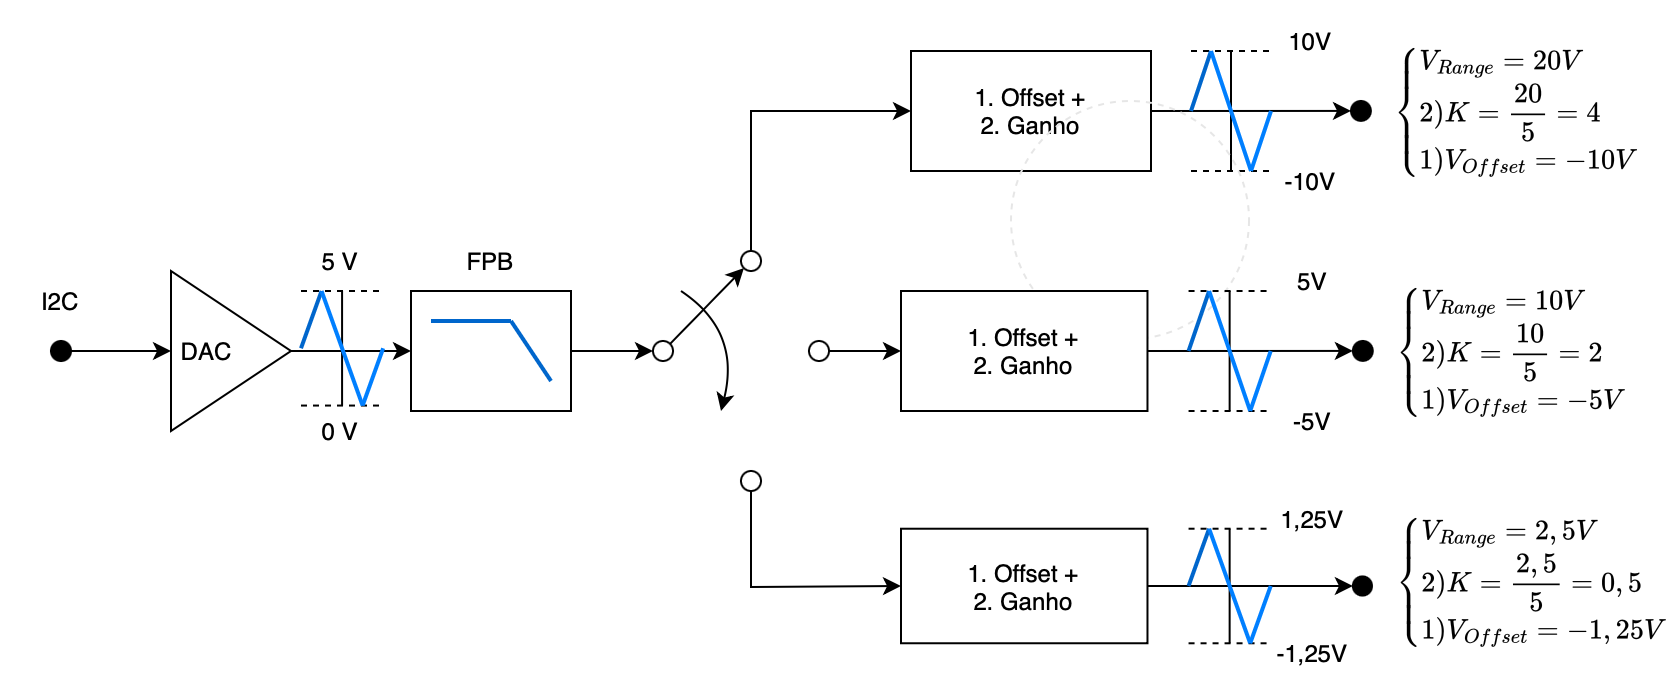

The diagram above was exported from draw.io. Its source (the exported page's mxGraphModel, read from the mxfile embedded in the PNG):
<mxGraphModel dx="1253" dy="951" grid="1" gridSize="10" guides="1" tooltips="1" connect="1" arrows="1" fold="1" page="1" pageScale="1" pageWidth="827" pageHeight="1169" math="1" shadow="0">
  <root>
    <mxCell id="0" />
    <mxCell id="1" parent="0" />
    <mxCell id="OBQF6MHTFIkpIBrQQSMf-105" value="" style="group" vertex="1" connectable="0" parent="1">
      <mxGeometry x="10" y="185" width="830" height="345" as="geometry" />
    </mxCell>
    <mxCell id="OBQF6MHTFIkpIBrQQSMf-1" value="&amp;nbsp;DAC" style="triangle;whiteSpace=wrap;html=1;align=left;" vertex="1" parent="OBQF6MHTFIkpIBrQQSMf-105">
      <mxGeometry x="85" y="135" width="60" height="80" as="geometry" />
    </mxCell>
    <mxCell id="OBQF6MHTFIkpIBrQQSMf-3" value="I2C" style="text;html=1;strokeColor=none;fillColor=none;align=center;verticalAlign=middle;whiteSpace=wrap;rounded=0;" vertex="1" parent="OBQF6MHTFIkpIBrQQSMf-105">
      <mxGeometry y="135" width="60" height="30" as="geometry" />
    </mxCell>
    <mxCell id="OBQF6MHTFIkpIBrQQSMf-4" value="" style="ellipse;whiteSpace=wrap;html=1;aspect=fixed;fillStyle=solid;fillColor=#000000;" vertex="1" parent="OBQF6MHTFIkpIBrQQSMf-105">
      <mxGeometry x="25" y="170" width="10" height="10" as="geometry" />
    </mxCell>
    <mxCell id="OBQF6MHTFIkpIBrQQSMf-6" value="" style="endArrow=classic;html=1;rounded=0;exitX=1;exitY=0.5;exitDx=0;exitDy=0;entryX=0;entryY=0.5;entryDx=0;entryDy=0;" edge="1" parent="OBQF6MHTFIkpIBrQQSMf-105" source="OBQF6MHTFIkpIBrQQSMf-4" target="OBQF6MHTFIkpIBrQQSMf-1">
      <mxGeometry width="50" height="50" relative="1" as="geometry">
        <mxPoint x="225" y="455" as="sourcePoint" />
        <mxPoint x="275" y="405" as="targetPoint" />
      </mxGeometry>
    </mxCell>
    <mxCell id="OBQF6MHTFIkpIBrQQSMf-7" value="" style="rounded=0;whiteSpace=wrap;html=1;" vertex="1" parent="OBQF6MHTFIkpIBrQQSMf-105">
      <mxGeometry x="205" y="145" width="80" height="60" as="geometry" />
    </mxCell>
    <mxCell id="OBQF6MHTFIkpIBrQQSMf-8" value="FPB" style="text;html=1;strokeColor=none;fillColor=none;align=center;verticalAlign=middle;whiteSpace=wrap;rounded=0;" vertex="1" parent="OBQF6MHTFIkpIBrQQSMf-105">
      <mxGeometry x="205" y="115" width="80" height="30" as="geometry" />
    </mxCell>
    <mxCell id="OBQF6MHTFIkpIBrQQSMf-15" value="" style="group" vertex="1" connectable="0" parent="OBQF6MHTFIkpIBrQQSMf-105">
      <mxGeometry x="215" y="160" width="60" height="30" as="geometry" />
    </mxCell>
    <mxCell id="OBQF6MHTFIkpIBrQQSMf-13" value="" style="endArrow=none;html=1;rounded=0;strokeWidth=2;strokeColor=#0066CC;" edge="1" parent="OBQF6MHTFIkpIBrQQSMf-15">
      <mxGeometry width="50" height="50" relative="1" as="geometry">
        <mxPoint x="40" as="sourcePoint" />
        <mxPoint as="targetPoint" />
      </mxGeometry>
    </mxCell>
    <mxCell id="OBQF6MHTFIkpIBrQQSMf-14" value="" style="endArrow=none;html=1;rounded=0;strokeColor=#0066CC;strokeWidth=2;" edge="1" parent="OBQF6MHTFIkpIBrQQSMf-15">
      <mxGeometry width="50" height="50" relative="1" as="geometry">
        <mxPoint x="60" y="30" as="sourcePoint" />
        <mxPoint x="40" as="targetPoint" />
      </mxGeometry>
    </mxCell>
    <mxCell id="OBQF6MHTFIkpIBrQQSMf-16" value="" style="endArrow=classic;html=1;rounded=0;exitX=1;exitY=0.5;exitDx=0;exitDy=0;entryX=0;entryY=0.5;entryDx=0;entryDy=0;" edge="1" parent="OBQF6MHTFIkpIBrQQSMf-105" source="OBQF6MHTFIkpIBrQQSMf-1" target="OBQF6MHTFIkpIBrQQSMf-7">
      <mxGeometry width="50" height="50" relative="1" as="geometry">
        <mxPoint x="225" y="455" as="sourcePoint" />
        <mxPoint x="275" y="405" as="targetPoint" />
      </mxGeometry>
    </mxCell>
    <mxCell id="OBQF6MHTFIkpIBrQQSMf-29" value="" style="ellipse;whiteSpace=wrap;html=1;aspect=fixed;" vertex="1" parent="OBQF6MHTFIkpIBrQQSMf-105">
      <mxGeometry x="326" y="170" width="10" height="10" as="geometry" />
    </mxCell>
    <mxCell id="OBQF6MHTFIkpIBrQQSMf-32" value="" style="endArrow=classic;html=1;rounded=0;exitX=1;exitY=0.5;exitDx=0;exitDy=0;entryX=0;entryY=0.5;entryDx=0;entryDy=0;" edge="1" parent="OBQF6MHTFIkpIBrQQSMf-105" source="OBQF6MHTFIkpIBrQQSMf-7" target="OBQF6MHTFIkpIBrQQSMf-29">
      <mxGeometry width="50" height="50" relative="1" as="geometry">
        <mxPoint x="250" y="135" as="sourcePoint" />
        <mxPoint x="300" y="85" as="targetPoint" />
      </mxGeometry>
    </mxCell>
    <mxCell id="OBQF6MHTFIkpIBrQQSMf-34" value="" style="ellipse;whiteSpace=wrap;html=1;" vertex="1" parent="OBQF6MHTFIkpIBrQQSMf-105">
      <mxGeometry x="370" y="125" width="10" height="10" as="geometry" />
    </mxCell>
    <mxCell id="OBQF6MHTFIkpIBrQQSMf-35" value="" style="ellipse;whiteSpace=wrap;html=1;" vertex="1" parent="OBQF6MHTFIkpIBrQQSMf-105">
      <mxGeometry x="404" y="170" width="10" height="10" as="geometry" />
    </mxCell>
    <mxCell id="OBQF6MHTFIkpIBrQQSMf-36" value="" style="ellipse;whiteSpace=wrap;html=1;" vertex="1" parent="OBQF6MHTFIkpIBrQQSMf-105">
      <mxGeometry x="370" y="235" width="10" height="10" as="geometry" />
    </mxCell>
    <mxCell id="OBQF6MHTFIkpIBrQQSMf-57" value="" style="group" vertex="1" connectable="0" parent="OBQF6MHTFIkpIBrQQSMf-105">
      <mxGeometry x="455" width="370" height="170" as="geometry" />
    </mxCell>
    <mxCell id="OBQF6MHTFIkpIBrQQSMf-37" value="1. Offset +&lt;br&gt;2. Ganho" style="rounded=0;whiteSpace=wrap;html=1;" vertex="1" parent="OBQF6MHTFIkpIBrQQSMf-57">
      <mxGeometry y="25" width="119.99999999999999" height="60" as="geometry" />
    </mxCell>
    <mxCell id="OBQF6MHTFIkpIBrQQSMf-38" value="" style="ellipse;whiteSpace=wrap;html=1;aspect=fixed;fillStyle=solid;fillColor=#000000;" vertex="1" parent="OBQF6MHTFIkpIBrQQSMf-57">
      <mxGeometry x="219.99999999999997" y="50" width="9.91891891891892" height="9.91891891891892" as="geometry" />
    </mxCell>
    <mxCell id="OBQF6MHTFIkpIBrQQSMf-39" value="" style="endArrow=classic;html=1;rounded=0;entryX=0;entryY=0.5;entryDx=0;entryDy=0;exitX=1;exitY=0.5;exitDx=0;exitDy=0;" edge="1" parent="OBQF6MHTFIkpIBrQQSMf-57" source="OBQF6MHTFIkpIBrQQSMf-37" target="OBQF6MHTFIkpIBrQQSMf-38">
      <mxGeometry width="50" height="50" relative="1" as="geometry">
        <mxPoint x="100" y="105" as="sourcePoint" />
        <mxPoint x="150" y="55" as="targetPoint" />
      </mxGeometry>
    </mxCell>
    <mxCell id="OBQF6MHTFIkpIBrQQSMf-40" value="" style="endArrow=none;html=1;rounded=0;" edge="1" parent="OBQF6MHTFIkpIBrQQSMf-57">
      <mxGeometry width="50" height="50" relative="1" as="geometry">
        <mxPoint x="160" y="85" as="sourcePoint" />
        <mxPoint x="160" y="25" as="targetPoint" />
      </mxGeometry>
    </mxCell>
    <mxCell id="OBQF6MHTFIkpIBrQQSMf-41" value="" style="endArrow=none;html=1;rounded=0;dashed=1;" edge="1" parent="OBQF6MHTFIkpIBrQQSMf-57">
      <mxGeometry width="50" height="50" relative="1" as="geometry">
        <mxPoint x="140" y="25" as="sourcePoint" />
        <mxPoint x="180" y="25" as="targetPoint" />
      </mxGeometry>
    </mxCell>
    <mxCell id="OBQF6MHTFIkpIBrQQSMf-42" value="" style="endArrow=none;html=1;rounded=0;dashed=1;" edge="1" parent="OBQF6MHTFIkpIBrQQSMf-57">
      <mxGeometry width="50" height="50" relative="1" as="geometry">
        <mxPoint x="140" y="85" as="sourcePoint" />
        <mxPoint x="180" y="85" as="targetPoint" />
      </mxGeometry>
    </mxCell>
    <mxCell id="OBQF6MHTFIkpIBrQQSMf-43" value="-10V" style="text;html=1;strokeColor=none;fillColor=none;align=center;verticalAlign=middle;whiteSpace=wrap;rounded=0;" vertex="1" parent="OBQF6MHTFIkpIBrQQSMf-57">
      <mxGeometry x="170" y="75" width="59.99999999999999" height="30" as="geometry" />
    </mxCell>
    <mxCell id="OBQF6MHTFIkpIBrQQSMf-44" value="10V" style="text;html=1;strokeColor=none;fillColor=none;align=center;verticalAlign=middle;whiteSpace=wrap;rounded=0;" vertex="1" parent="OBQF6MHTFIkpIBrQQSMf-57">
      <mxGeometry x="170" y="5" width="59.99999999999999" height="30" as="geometry" />
    </mxCell>
    <mxCell id="OBQF6MHTFIkpIBrQQSMf-49" value="" style="endArrow=none;html=1;rounded=0;strokeColor=#0066CC;strokeWidth=2;" edge="1" parent="OBQF6MHTFIkpIBrQQSMf-57">
      <mxGeometry width="50" height="50" relative="1" as="geometry">
        <mxPoint x="140" y="55" as="sourcePoint" />
        <mxPoint x="150" y="25" as="targetPoint" />
      </mxGeometry>
    </mxCell>
    <mxCell id="OBQF6MHTFIkpIBrQQSMf-50" value="" style="endArrow=none;html=1;rounded=0;strokeColor=#007FFF;strokeWidth=2;" edge="1" parent="OBQF6MHTFIkpIBrQQSMf-57">
      <mxGeometry width="50" height="50" relative="1" as="geometry">
        <mxPoint x="170" y="85" as="sourcePoint" />
        <mxPoint x="150" y="25" as="targetPoint" />
      </mxGeometry>
    </mxCell>
    <mxCell id="OBQF6MHTFIkpIBrQQSMf-51" value="" style="endArrow=none;html=1;rounded=0;strokeColor=#007FFF;strokeWidth=2;" edge="1" parent="OBQF6MHTFIkpIBrQQSMf-57">
      <mxGeometry width="50" height="50" relative="1" as="geometry">
        <mxPoint x="170" y="85" as="sourcePoint" />
        <mxPoint x="180" y="55" as="targetPoint" />
      </mxGeometry>
    </mxCell>
    <mxCell id="OBQF6MHTFIkpIBrQQSMf-56" value="$$\begin{cases} V_{Range}=20V\\ 2) K=\dfrac{20}{5}=4\\ 1) V_{Offset}= -10V \end{cases}$$" style="text;html=1;strokeColor=none;fillColor=none;align=left;verticalAlign=middle;whiteSpace=wrap;rounded=0;" vertex="1" parent="OBQF6MHTFIkpIBrQQSMf-57">
      <mxGeometry x="239.99999999999997" width="130" height="110" as="geometry" />
    </mxCell>
    <mxCell id="OBQF6MHTFIkpIBrQQSMf-33" value="" style="ellipse;whiteSpace=wrap;html=1;aspect=fixed;fillColor=none;dashed=1;strokeColor=#E6E6E6;" vertex="1" parent="OBQF6MHTFIkpIBrQQSMf-57">
      <mxGeometry x="50" y="50" width="119.02702702702702" height="119.02702702702702" as="geometry" />
    </mxCell>
    <mxCell id="OBQF6MHTFIkpIBrQQSMf-58" value="" style="group" vertex="1" connectable="0" parent="OBQF6MHTFIkpIBrQQSMf-105">
      <mxGeometry x="450" y="120" width="380" height="110" as="geometry" />
    </mxCell>
    <mxCell id="OBQF6MHTFIkpIBrQQSMf-59" value="1. Offset +&lt;br&gt;2. Ganho" style="rounded=0;whiteSpace=wrap;html=1;" vertex="1" parent="OBQF6MHTFIkpIBrQQSMf-58">
      <mxGeometry y="25" width="123.24324324324323" height="60" as="geometry" />
    </mxCell>
    <mxCell id="OBQF6MHTFIkpIBrQQSMf-60" value="" style="ellipse;whiteSpace=wrap;html=1;aspect=fixed;fillStyle=solid;fillColor=#000000;" vertex="1" parent="OBQF6MHTFIkpIBrQQSMf-58">
      <mxGeometry x="225.9459459459459" y="50" width="9.91891891891892" height="9.91891891891892" as="geometry" />
    </mxCell>
    <mxCell id="OBQF6MHTFIkpIBrQQSMf-61" value="" style="endArrow=classic;html=1;rounded=0;entryX=0;entryY=0.5;entryDx=0;entryDy=0;exitX=1;exitY=0.5;exitDx=0;exitDy=0;" edge="1" parent="OBQF6MHTFIkpIBrQQSMf-58" source="OBQF6MHTFIkpIBrQQSMf-59" target="OBQF6MHTFIkpIBrQQSMf-60">
      <mxGeometry width="50" height="50" relative="1" as="geometry">
        <mxPoint x="102.70270270270271" y="105" as="sourcePoint" />
        <mxPoint x="154.05405405405403" y="55" as="targetPoint" />
      </mxGeometry>
    </mxCell>
    <mxCell id="OBQF6MHTFIkpIBrQQSMf-62" value="" style="endArrow=none;html=1;rounded=0;" edge="1" parent="OBQF6MHTFIkpIBrQQSMf-58">
      <mxGeometry width="50" height="50" relative="1" as="geometry">
        <mxPoint x="164.32432432432432" y="85" as="sourcePoint" />
        <mxPoint x="164.32432432432432" y="25" as="targetPoint" />
      </mxGeometry>
    </mxCell>
    <mxCell id="OBQF6MHTFIkpIBrQQSMf-63" value="" style="endArrow=none;html=1;rounded=0;dashed=1;" edge="1" parent="OBQF6MHTFIkpIBrQQSMf-58">
      <mxGeometry width="50" height="50" relative="1" as="geometry">
        <mxPoint x="143.78378378378378" y="25" as="sourcePoint" />
        <mxPoint x="184.86486486486487" y="25" as="targetPoint" />
      </mxGeometry>
    </mxCell>
    <mxCell id="OBQF6MHTFIkpIBrQQSMf-64" value="" style="endArrow=none;html=1;rounded=0;dashed=1;" edge="1" parent="OBQF6MHTFIkpIBrQQSMf-58">
      <mxGeometry width="50" height="50" relative="1" as="geometry">
        <mxPoint x="143.78378378378378" y="85" as="sourcePoint" />
        <mxPoint x="184.86486486486487" y="85" as="targetPoint" />
      </mxGeometry>
    </mxCell>
    <mxCell id="OBQF6MHTFIkpIBrQQSMf-65" value="-5V" style="text;html=1;strokeColor=none;fillColor=none;align=center;verticalAlign=middle;whiteSpace=wrap;rounded=0;" vertex="1" parent="OBQF6MHTFIkpIBrQQSMf-58">
      <mxGeometry x="174.59459459459458" y="75" width="61.621621621621614" height="30" as="geometry" />
    </mxCell>
    <mxCell id="OBQF6MHTFIkpIBrQQSMf-66" value="5V" style="text;html=1;strokeColor=none;fillColor=none;align=center;verticalAlign=middle;whiteSpace=wrap;rounded=0;" vertex="1" parent="OBQF6MHTFIkpIBrQQSMf-58">
      <mxGeometry x="174.59459459459458" y="5" width="61.621621621621614" height="30" as="geometry" />
    </mxCell>
    <mxCell id="OBQF6MHTFIkpIBrQQSMf-67" value="" style="endArrow=none;html=1;rounded=0;strokeColor=#0066CC;strokeWidth=2;" edge="1" parent="OBQF6MHTFIkpIBrQQSMf-58">
      <mxGeometry width="50" height="50" relative="1" as="geometry">
        <mxPoint x="143.78378378378378" y="55" as="sourcePoint" />
        <mxPoint x="154.05405405405403" y="25" as="targetPoint" />
      </mxGeometry>
    </mxCell>
    <mxCell id="OBQF6MHTFIkpIBrQQSMf-68" value="" style="endArrow=none;html=1;rounded=0;strokeColor=#007FFF;strokeWidth=2;" edge="1" parent="OBQF6MHTFIkpIBrQQSMf-58">
      <mxGeometry width="50" height="50" relative="1" as="geometry">
        <mxPoint x="174.59459459459458" y="85" as="sourcePoint" />
        <mxPoint x="154.05405405405403" y="25" as="targetPoint" />
      </mxGeometry>
    </mxCell>
    <mxCell id="OBQF6MHTFIkpIBrQQSMf-69" value="" style="endArrow=none;html=1;rounded=0;strokeColor=#007FFF;strokeWidth=2;" edge="1" parent="OBQF6MHTFIkpIBrQQSMf-58">
      <mxGeometry width="50" height="50" relative="1" as="geometry">
        <mxPoint x="174.59459459459458" y="85" as="sourcePoint" />
        <mxPoint x="184.86486486486487" y="55" as="targetPoint" />
      </mxGeometry>
    </mxCell>
    <mxCell id="OBQF6MHTFIkpIBrQQSMf-70" value="$$\begin{cases} V_{Range}=10V\\ 2) K=\dfrac{10}{5}=2\\ 1) V_{Offset}= -5V \end{cases}$$" style="text;html=1;strokeColor=none;fillColor=none;align=left;verticalAlign=middle;whiteSpace=wrap;rounded=0;" vertex="1" parent="OBQF6MHTFIkpIBrQQSMf-58">
      <mxGeometry x="246.48648648648646" width="133.5135135135135" height="110" as="geometry" />
    </mxCell>
    <mxCell id="OBQF6MHTFIkpIBrQQSMf-86" value="" style="endArrow=classic;html=1;rounded=0;entryX=0;entryY=1;entryDx=0;entryDy=0;exitX=1;exitY=0;exitDx=0;exitDy=0;" edge="1" parent="OBQF6MHTFIkpIBrQQSMf-105" source="OBQF6MHTFIkpIBrQQSMf-29" target="OBQF6MHTFIkpIBrQQSMf-34">
      <mxGeometry width="50" height="50" relative="1" as="geometry">
        <mxPoint x="330" y="85" as="sourcePoint" />
        <mxPoint x="510" y="75" as="targetPoint" />
      </mxGeometry>
    </mxCell>
    <mxCell id="OBQF6MHTFIkpIBrQQSMf-87" value="" style="endArrow=classic;html=1;rounded=0;exitX=1;exitY=0.5;exitDx=0;exitDy=0;" edge="1" parent="OBQF6MHTFIkpIBrQQSMf-105" source="OBQF6MHTFIkpIBrQQSMf-35">
      <mxGeometry width="50" height="50" relative="1" as="geometry">
        <mxPoint x="460" y="125" as="sourcePoint" />
        <mxPoint x="450" y="175" as="targetPoint" />
      </mxGeometry>
    </mxCell>
    <mxCell id="OBQF6MHTFIkpIBrQQSMf-90" value="" style="endArrow=classic;html=1;rounded=0;entryX=0;entryY=0.5;entryDx=0;entryDy=0;exitX=0.5;exitY=0;exitDx=0;exitDy=0;" edge="1" parent="OBQF6MHTFIkpIBrQQSMf-105" source="OBQF6MHTFIkpIBrQQSMf-34" target="OBQF6MHTFIkpIBrQQSMf-37">
      <mxGeometry width="50" height="50" relative="1" as="geometry">
        <mxPoint x="460" y="125" as="sourcePoint" />
        <mxPoint x="510" y="75" as="targetPoint" />
        <Array as="points">
          <mxPoint x="375" y="55" />
        </Array>
      </mxGeometry>
    </mxCell>
    <mxCell id="OBQF6MHTFIkpIBrQQSMf-91" value="" style="endArrow=classic;html=1;rounded=0;exitX=0.5;exitY=1;exitDx=0;exitDy=0;entryX=0;entryY=0.5;entryDx=0;entryDy=0;" edge="1" parent="OBQF6MHTFIkpIBrQQSMf-105" source="OBQF6MHTFIkpIBrQQSMf-36" target="OBQF6MHTFIkpIBrQQSMf-72">
      <mxGeometry width="50" height="50" relative="1" as="geometry">
        <mxPoint x="460" y="125" as="sourcePoint" />
        <mxPoint x="510" y="75" as="targetPoint" />
        <Array as="points">
          <mxPoint x="375" y="293" />
        </Array>
      </mxGeometry>
    </mxCell>
    <mxCell id="OBQF6MHTFIkpIBrQQSMf-94" value="" style="endArrow=classic;html=1;curved=1;" edge="1" parent="OBQF6MHTFIkpIBrQQSMf-105">
      <mxGeometry width="50" height="50" relative="1" as="geometry">
        <mxPoint x="340" y="145" as="sourcePoint" />
        <mxPoint x="360" y="205" as="targetPoint" />
        <Array as="points">
          <mxPoint x="370" y="165" />
        </Array>
      </mxGeometry>
    </mxCell>
    <mxCell id="OBQF6MHTFIkpIBrQQSMf-72" value="1. Offset +&lt;br&gt;2. Ganho" style="rounded=0;whiteSpace=wrap;html=1;" vertex="1" parent="OBQF6MHTFIkpIBrQQSMf-105">
      <mxGeometry x="450" y="263.8636363636364" width="123.24324324324323" height="57.27272727272727" as="geometry" />
    </mxCell>
    <mxCell id="OBQF6MHTFIkpIBrQQSMf-73" value="" style="ellipse;whiteSpace=wrap;html=1;aspect=fixed;fillStyle=solid;fillColor=#000000;" vertex="1" parent="OBQF6MHTFIkpIBrQQSMf-105">
      <mxGeometry x="675.9459459459459" y="287.72727272727275" width="9.545454545454547" height="9.545454545454547" as="geometry" />
    </mxCell>
    <mxCell id="OBQF6MHTFIkpIBrQQSMf-74" value="" style="endArrow=classic;html=1;rounded=0;entryX=0;entryY=0.5;entryDx=0;entryDy=0;exitX=1;exitY=0.5;exitDx=0;exitDy=0;" edge="1" parent="OBQF6MHTFIkpIBrQQSMf-105" source="OBQF6MHTFIkpIBrQQSMf-72" target="OBQF6MHTFIkpIBrQQSMf-73">
      <mxGeometry width="50" height="50" relative="1" as="geometry">
        <mxPoint x="552.7027027027027" y="340.22727272727275" as="sourcePoint" />
        <mxPoint x="604.0540540540541" y="292.5" as="targetPoint" />
      </mxGeometry>
    </mxCell>
    <mxCell id="OBQF6MHTFIkpIBrQQSMf-75" value="" style="endArrow=none;html=1;rounded=0;" edge="1" parent="OBQF6MHTFIkpIBrQQSMf-105">
      <mxGeometry width="50" height="50" relative="1" as="geometry">
        <mxPoint x="614.3243243243244" y="321.1363636363636" as="sourcePoint" />
        <mxPoint x="614.3243243243244" y="263.8636363636364" as="targetPoint" />
      </mxGeometry>
    </mxCell>
    <mxCell id="OBQF6MHTFIkpIBrQQSMf-76" value="" style="endArrow=none;html=1;rounded=0;dashed=1;" edge="1" parent="OBQF6MHTFIkpIBrQQSMf-105">
      <mxGeometry width="50" height="50" relative="1" as="geometry">
        <mxPoint x="593.7837837837837" y="263.8636363636364" as="sourcePoint" />
        <mxPoint x="634.8648648648649" y="263.8636363636364" as="targetPoint" />
      </mxGeometry>
    </mxCell>
    <mxCell id="OBQF6MHTFIkpIBrQQSMf-77" value="" style="endArrow=none;html=1;rounded=0;dashed=1;" edge="1" parent="OBQF6MHTFIkpIBrQQSMf-105">
      <mxGeometry width="50" height="50" relative="1" as="geometry">
        <mxPoint x="593.7837837837837" y="321.1363636363636" as="sourcePoint" />
        <mxPoint x="634.8648648648649" y="321.1363636363636" as="targetPoint" />
      </mxGeometry>
    </mxCell>
    <mxCell id="OBQF6MHTFIkpIBrQQSMf-78" value="-1,25V" style="text;html=1;strokeColor=none;fillColor=none;align=center;verticalAlign=middle;whiteSpace=wrap;rounded=0;" vertex="1" parent="OBQF6MHTFIkpIBrQQSMf-105">
      <mxGeometry x="624.5945945945946" y="311.5909090909091" width="61.621621621621614" height="28.636363636363637" as="geometry" />
    </mxCell>
    <mxCell id="OBQF6MHTFIkpIBrQQSMf-79" value="1,25V" style="text;html=1;strokeColor=none;fillColor=none;align=center;verticalAlign=middle;whiteSpace=wrap;rounded=0;" vertex="1" parent="OBQF6MHTFIkpIBrQQSMf-105">
      <mxGeometry x="624.5945945945946" y="244.77272727272725" width="61.621621621621614" height="28.636363636363637" as="geometry" />
    </mxCell>
    <mxCell id="OBQF6MHTFIkpIBrQQSMf-80" value="" style="endArrow=none;html=1;rounded=0;strokeColor=#0066CC;strokeWidth=2;" edge="1" parent="OBQF6MHTFIkpIBrQQSMf-105">
      <mxGeometry width="50" height="50" relative="1" as="geometry">
        <mxPoint x="593.7837837837837" y="292.5" as="sourcePoint" />
        <mxPoint x="604.0540540540541" y="263.8636363636364" as="targetPoint" />
      </mxGeometry>
    </mxCell>
    <mxCell id="OBQF6MHTFIkpIBrQQSMf-81" value="" style="endArrow=none;html=1;rounded=0;strokeColor=#007FFF;strokeWidth=2;" edge="1" parent="OBQF6MHTFIkpIBrQQSMf-105">
      <mxGeometry width="50" height="50" relative="1" as="geometry">
        <mxPoint x="624.5945945945946" y="321.1363636363636" as="sourcePoint" />
        <mxPoint x="604.0540540540541" y="263.8636363636364" as="targetPoint" />
      </mxGeometry>
    </mxCell>
    <mxCell id="OBQF6MHTFIkpIBrQQSMf-82" value="" style="endArrow=none;html=1;rounded=0;strokeColor=#007FFF;strokeWidth=2;" edge="1" parent="OBQF6MHTFIkpIBrQQSMf-105">
      <mxGeometry width="50" height="50" relative="1" as="geometry">
        <mxPoint x="624.5945945945946" y="321.1363636363636" as="sourcePoint" />
        <mxPoint x="634.8648648648649" y="292.5" as="targetPoint" />
      </mxGeometry>
    </mxCell>
    <mxCell id="OBQF6MHTFIkpIBrQQSMf-96" value="$$\begin{cases} V_{Range}=2,5V\\ 2) K=\dfrac{2,5}{5}=0,5\\ 1) V_{Offset}= -1,25V \end{cases}$$" style="text;html=1;strokeColor=none;fillColor=none;align=left;verticalAlign=middle;whiteSpace=wrap;rounded=0;" vertex="1" parent="OBQF6MHTFIkpIBrQQSMf-105">
      <mxGeometry x="696.4864864864865" y="235" width="133.5135135135135" height="110" as="geometry" />
    </mxCell>
    <mxCell id="OBQF6MHTFIkpIBrQQSMf-97" value="" style="endArrow=none;html=1;rounded=0;" edge="1" parent="OBQF6MHTFIkpIBrQQSMf-105">
      <mxGeometry width="50" height="50" relative="1" as="geometry">
        <mxPoint x="170.5443243243244" y="202.2763636363636" as="sourcePoint" />
        <mxPoint x="170.5443243243244" y="145.00363636363636" as="targetPoint" />
      </mxGeometry>
    </mxCell>
    <mxCell id="OBQF6MHTFIkpIBrQQSMf-98" value="" style="endArrow=none;html=1;rounded=0;dashed=1;" edge="1" parent="OBQF6MHTFIkpIBrQQSMf-105">
      <mxGeometry width="50" height="50" relative="1" as="geometry">
        <mxPoint x="150.00378378378377" y="145.00363636363636" as="sourcePoint" />
        <mxPoint x="191.08486486486493" y="145.00363636363636" as="targetPoint" />
      </mxGeometry>
    </mxCell>
    <mxCell id="OBQF6MHTFIkpIBrQQSMf-99" value="" style="endArrow=none;html=1;rounded=0;dashed=1;" edge="1" parent="OBQF6MHTFIkpIBrQQSMf-105">
      <mxGeometry width="50" height="50" relative="1" as="geometry">
        <mxPoint x="150.00378378378377" y="202.2763636363636" as="sourcePoint" />
        <mxPoint x="191.08486486486493" y="202.2763636363636" as="targetPoint" />
      </mxGeometry>
    </mxCell>
    <mxCell id="OBQF6MHTFIkpIBrQQSMf-100" value="" style="endArrow=none;html=1;rounded=0;strokeColor=#0066CC;strokeWidth=2;" edge="1" parent="OBQF6MHTFIkpIBrQQSMf-105">
      <mxGeometry width="50" height="50" relative="1" as="geometry">
        <mxPoint x="150.00378378378377" y="173.64" as="sourcePoint" />
        <mxPoint x="160.2740540540541" y="145.00363636363636" as="targetPoint" />
      </mxGeometry>
    </mxCell>
    <mxCell id="OBQF6MHTFIkpIBrQQSMf-101" value="" style="endArrow=none;html=1;rounded=0;strokeColor=#007FFF;strokeWidth=2;" edge="1" parent="OBQF6MHTFIkpIBrQQSMf-105">
      <mxGeometry width="50" height="50" relative="1" as="geometry">
        <mxPoint x="180.8145945945946" y="202.2763636363636" as="sourcePoint" />
        <mxPoint x="160.2740540540541" y="145.00363636363636" as="targetPoint" />
      </mxGeometry>
    </mxCell>
    <mxCell id="OBQF6MHTFIkpIBrQQSMf-102" value="" style="endArrow=none;html=1;rounded=0;strokeColor=#007FFF;strokeWidth=2;" edge="1" parent="OBQF6MHTFIkpIBrQQSMf-105">
      <mxGeometry width="50" height="50" relative="1" as="geometry">
        <mxPoint x="180.8145945945946" y="202.2763636363636" as="sourcePoint" />
        <mxPoint x="191.08486486486493" y="173.64" as="targetPoint" />
      </mxGeometry>
    </mxCell>
    <mxCell id="OBQF6MHTFIkpIBrQQSMf-103" value="0 V" style="text;html=1;strokeColor=none;fillColor=none;align=center;verticalAlign=middle;whiteSpace=wrap;rounded=0;" vertex="1" parent="OBQF6MHTFIkpIBrQQSMf-105">
      <mxGeometry x="140" y="200" width="60" height="30" as="geometry" />
    </mxCell>
    <mxCell id="OBQF6MHTFIkpIBrQQSMf-104" value="5 V" style="text;html=1;strokeColor=none;fillColor=none;align=center;verticalAlign=middle;whiteSpace=wrap;rounded=0;" vertex="1" parent="OBQF6MHTFIkpIBrQQSMf-105">
      <mxGeometry x="140" y="115" width="60" height="30" as="geometry" />
    </mxCell>
  </root>
</mxGraphModel>